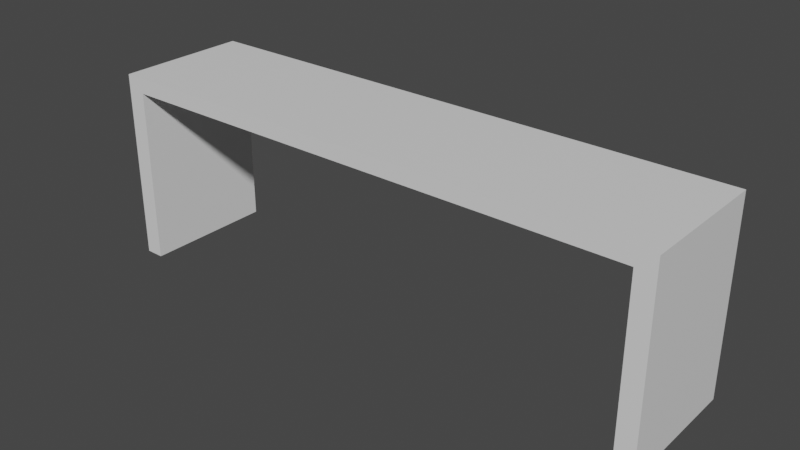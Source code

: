 # Source: bench.blend  (saved by Blender 3.4.6; exported with 4.5.12 LTS)
import bpy
from mathutils import Matrix  # noqa: F401  (used for matrix-valued properties, if any)

bpy.ops.wm.read_factory_settings(use_empty=True)
scene = bpy.context.scene
scene.name = 'Scene'

# ---- collections
col_collection = bpy.data.collections.new('Collection'); scene.collection.children.link(col_collection)

# ---- materials (node trees are filled in below, after node groups)
mat_material = bpy.data.materials.new('Material')
mat_material.alpha_threshold = 0.0
mat_material.use_transparent_shadow = False
mat_material.roughness = 0.5
mat_material.line_color = (0.0, 0.0, 0.0, 1.0)

# ---- material node trees
mat_material.use_nodes = True; mat_material.node_tree.nodes.clear()
_N = mat_material.node_tree.nodes; _L = mat_material.node_tree.links
n0 = _N.new('ShaderNodeOutputMaterial'); n0.name = 'Material Output'; n0.location = (300, 300)
n1 = _N.new('ShaderNodeBsdfPrincipled'); n1.name = 'Principled BSDF'; n1.location = (10, 300)
n1.distribution = 'GGX'
n1.subsurface_method = 'RANDOM_WALK_SKIN'
n1.inputs[3].default_value = 1.45
n1.inputs[27].default_value = (0.0, 0.0, 0.0, 1.0)
n1.inputs[28].default_value = 1.0
_L.new(n1.outputs[0], n0.inputs[0])
n0.is_active_output = True

# ---- world
world_world = bpy.data.worlds.new('World'); scene.world = world_world
world_world.use_nodes = True; world_world.node_tree.nodes.clear()
_N = world_world.node_tree.nodes; _L = world_world.node_tree.links
n0 = _N.new('ShaderNodeOutputWorld'); n0.name = 'World Output'; n0.location = (300, 300)
n1 = _N.new('ShaderNodeBackground'); n1.name = 'Background'; n1.location = (10, 300)
n1.inputs[0].default_value = (0.05088, 0.05088, 0.05088, 1.0)
_L.new(n1.outputs[0], n0.inputs[0])
n0.is_active_output = True
world_world.color = (0.05088, 0.05088, 0.05088)
world_world.use_sun_shadow = False
world_world.sun_shadow_jitter_overblur = 0.0

# ---- meshes
me_cube = bpy.data.meshes.new('Cube')
me_cube.from_pydata([(1.0, 1.0, -0.7692), (1.0, 1.0, -1.0), (1.0, -1.0, -0.7692), (1.0, -1.0, -1.0), (-1.0, 1.0, -0.7692), (-1.0, 1.0, -1.0), (-1.0, -1.0, -0.7692), (-1.0, -1.0, -1.0), (6.87, 1.0, -0.7692), (6.87, 1.0, -1.0), (6.87, -1.0, -0.7692), (6.87, -1.0, -1.0), (-1.278, -1.0, -1.0), (-1.278, -1.0, -0.7692), (-1.278, 1.0, -0.7692), (-1.278, 1.0, -1.0), (7.147, 1.0, -1.0), (7.147, 1.0, -0.7692), (7.147, -1.0, -0.7692), (7.147, -1.0, -1.0), (-1.0, -1.0, -3.636), (-1.278, -1.0, -3.636), (-1.278, 1.0, -3.636), (-1.0, 1.0, -3.636), (6.87, 1.0, -3.636), (7.147, 1.0, -3.636), (7.147, -1.0, -3.636), (6.87, -1.0, -3.636)], [], [(5, 1, 9, 11, 3, 7), (0, 4, 6, 2, 10, 8), (12, 21, 20, 7), (5, 4, 0, 8, 9, 1), (12, 13, 14, 15), (20, 21, 22, 23), (6, 13, 12, 7), (4, 14, 13, 6), (5, 15, 14, 4), (2, 6, 7, 3, 11, 10), (16, 17, 18, 19), (8, 17, 16, 9), (10, 18, 17, 8), (11, 19, 18, 10), (15, 22, 21, 12), (5, 23, 22, 15), (7, 20, 23, 5), (24, 25, 26, 27), (16, 25, 24, 9), (19, 26, 25, 16), (11, 27, 26, 19), (9, 24, 27, 11)])
_uv = me_cube.uv_layers.new(name='UVMap')
_uv.uv.foreach_set('vector', [0.125, 0.5, 0.375, 0.5, 0.375, 0.5, 0.375, 0.75, 0.375, 0.75, 0.125, 0.75, 0.625, 0.5, 0.875, 0.5, 0.875, 0.75, 0.625, 0.75, 0.625, 0.75, 0.625, 0.5, 0.375, 0.0, 0.375, 0.0, 0.375, 0.0, 0.375, 0.0, 0.375, 0.25, 0.625, 0.25, 0.625, 0.5, 0.625, 0.5, 0.375, 0.5, 0.375, 0.5, 0.375, 0.0, 0.625, 0.0, 0.625, 0.25, 0.375, 0.25, 0.375, 0.0, 0.375, 0.0, 0.375, 0.25, 0.375, 0.25, 0.625, 0.0, 0.625, 0.0, 0.375, 0.0, 0.375, 0.0, 0.625, 0.25, 0.625, 0.25, 0.625, 0.0, 0.625, 0.0, 0.375, 0.25, 0.375, 0.25, 0.625, 0.25, 0.625, 0.25, 0.625, 0.75, 0.625, 1.0, 0.375, 1.0, 0.375, 0.75, 0.375, 0.75, 0.625, 0.75, 0.375, 0.5, 0.625, 0.5, 0.625, 0.75, 0.375, 0.75, 0.625, 0.5, 0.625, 0.5, 0.375, 0.5, 0.375, 0.5, 0.625, 0.75, 0.625, 0.75, 0.625, 0.5, 0.625, 0.5, 0.375, 0.75, 0.375, 0.75, 0.625, 0.75, 0.625, 0.75, 0.375, 0.25, 0.375, 0.25, 0.375, 0.0, 0.375, 0.0, 0.375, 0.25, 0.375, 0.25, 0.375, 0.25, 0.375, 0.25, 0.375, 0.0, 0.375, 0.0, 0.375, 0.25, 0.375, 0.25, 0.375, 0.5, 0.375, 0.5, 0.375, 0.75, 0.375, 0.75, 0.375, 0.5, 0.375, 0.5, 0.375, 0.5, 0.375, 0.5, 0.375, 0.75, 0.375, 0.75, 0.375, 0.5, 0.375, 0.5, 0.375, 0.75, 0.375, 0.75, 0.375, 0.75, 0.375, 0.75, 0.375, 0.5, 0.375, 0.5, 0.375, 0.75, 0.375, 0.75])
me_cube.materials.append(mat_material)
me_cube.use_mirror_vertex_groups = False
me_cube.update()

# ---- objects
ob_cube = bpy.data.objects.new('Cube', me_cube)

# ---- transforms, parenting, visibility, modifiers, constraints
ob_cube.location = (0.0, 0.0, 0.0)
ob_cube.lock_rotations_4d = False
ob_cube.empty_display_type = 'ARROWS'
ob_cube.lineart.crease_threshold = 0.0

# ---- collection membership
col_collection.objects.link(ob_cube)

# ---- scene / render settings (as saved in the file)
scene.frame_start = 1; scene.frame_end = 250; scene.frame_set(1)
scene.render.engine = 'BLENDER_EEVEE_NEXT'
scene.cycles.sampling_pattern = 'TABULATED_SOBOL'
scene.cycles.use_light_tree = False
scene.view_settings.view_transform = 'Filmic'
bpy.context.view_layer.update()

# ---- added for rendering (the .blend has no active camera and no usable light): camera, sun
cam_auto = bpy.data.cameras.new('AutoCamera')
cam_auto.lens = 50.0
cam_auto.sensor_width = 36.0
cam_auto.clip_end = 1000.0
ob_auto_camera = bpy.data.objects.new('AutoCamera', cam_auto)
scene.collection.objects.link(ob_auto_camera)
ob_auto_camera.location = (11.374, -10.1271, 4.54871)
ob_auto_camera.rotation_euler = (1.09748, -7.21219e-08, 0.694738)
scene.camera = ob_auto_camera
light_auto_sun = bpy.data.lights.new('AutoSun', 'SUN')
light_auto_sun.energy = 3.0
light_auto_sun.angle = 0.0523599
ob_auto_sun = bpy.data.objects.new('AutoSun', light_auto_sun)
scene.collection.objects.link(ob_auto_sun)
ob_auto_sun.rotation_euler = (0.872665, 0.174533, 0.523599)
bpy.context.view_layer.update()
